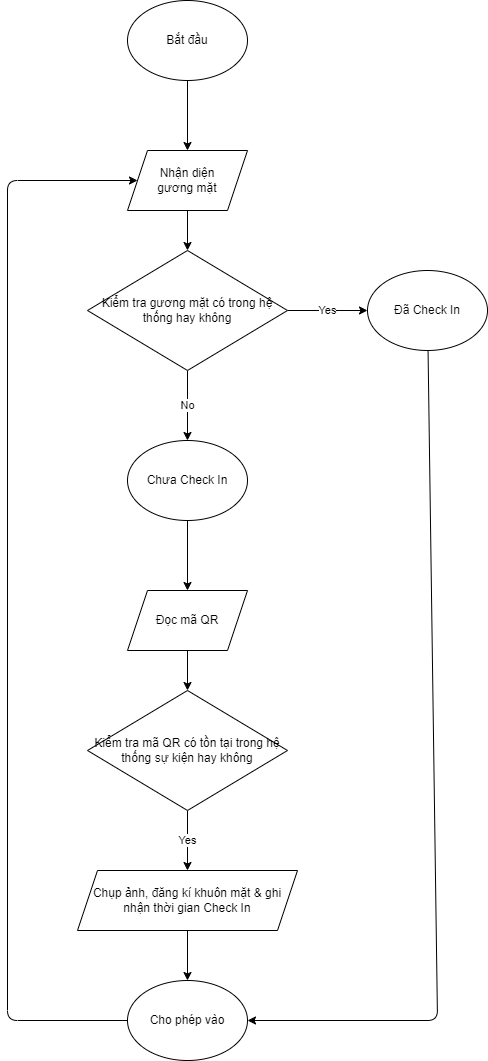

The diagram above was exported from draw.io. Its source (the exported page's mxGraphModel, read from the mxfile embedded in the PNG):
<mxGraphModel dx="1060" dy="539" grid="1" gridSize="10" guides="1" tooltips="1" connect="1" arrows="1" fold="1" page="1" pageScale="1" pageWidth="850" pageHeight="1100" background="#ffffff" math="0" shadow="0">
  <root>
    <mxCell id="0" />
    <mxCell id="1" parent="0" />
    <mxCell id="10" style="edgeStyle=none;html=1;entryX=0.5;entryY=0;entryDx=0;entryDy=0;" parent="1" source="2" target="9" edge="1">
      <mxGeometry relative="1" as="geometry" />
    </mxCell>
    <mxCell id="2" value="Bắt đầu" style="ellipse;whiteSpace=wrap;html=1;" parent="1" vertex="1">
      <mxGeometry x="305" y="20" width="120" height="80" as="geometry" />
    </mxCell>
    <mxCell id="6" value="No" style="edgeStyle=none;html=1;entryX=0.5;entryY=0;entryDx=0;entryDy=0;" parent="1" source="3" target="5" edge="1">
      <mxGeometry relative="1" as="geometry" />
    </mxCell>
    <mxCell id="20" value="Yes" style="edgeStyle=none;html=1;exitX=1;exitY=0.5;exitDx=0;exitDy=0;entryX=0;entryY=0.5;entryDx=0;entryDy=0;" parent="1" source="3" target="19" edge="1">
      <mxGeometry relative="1" as="geometry" />
    </mxCell>
    <mxCell id="3" value="Kiểm tra gương mặt có trong hệ thống hay không" style="rhombus;whiteSpace=wrap;html=1;" parent="1" vertex="1">
      <mxGeometry x="265" y="270" width="200" height="120" as="geometry" />
    </mxCell>
    <mxCell id="8" style="edgeStyle=none;html=1;entryX=0.5;entryY=0;entryDx=0;entryDy=0;" parent="1" source="5" target="7" edge="1">
      <mxGeometry relative="1" as="geometry" />
    </mxCell>
    <mxCell id="5" value="Chưa Check In" style="ellipse;whiteSpace=wrap;html=1;" parent="1" vertex="1">
      <mxGeometry x="305" y="460" width="120" height="80" as="geometry" />
    </mxCell>
    <mxCell id="13" style="edgeStyle=none;html=1;entryX=0.5;entryY=0;entryDx=0;entryDy=0;" parent="1" source="7" target="12" edge="1">
      <mxGeometry relative="1" as="geometry" />
    </mxCell>
    <mxCell id="7" value="Đọc mã QR" style="shape=parallelogram;perimeter=parallelogramPerimeter;whiteSpace=wrap;html=1;fixedSize=1;" parent="1" vertex="1">
      <mxGeometry x="305" y="610" width="120" height="60" as="geometry" />
    </mxCell>
    <mxCell id="11" style="edgeStyle=none;html=1;" parent="1" source="9" target="3" edge="1">
      <mxGeometry relative="1" as="geometry" />
    </mxCell>
    <mxCell id="9" value="Nhận diện&lt;br&gt;gương mặt" style="shape=parallelogram;perimeter=parallelogramPerimeter;whiteSpace=wrap;html=1;fixedSize=1;" parent="1" vertex="1">
      <mxGeometry x="305" y="170" width="120" height="60" as="geometry" />
    </mxCell>
    <mxCell id="15" value="Yes" style="edgeStyle=none;html=1;exitX=0.5;exitY=1;exitDx=0;exitDy=0;entryX=0.5;entryY=0;entryDx=0;entryDy=0;" parent="1" source="12" target="14" edge="1">
      <mxGeometry relative="1" as="geometry" />
    </mxCell>
    <mxCell id="12" value="Kiểm tra mã QR có tồn tại trong hệ thống sự kiện hay không" style="rhombus;whiteSpace=wrap;html=1;" parent="1" vertex="1">
      <mxGeometry x="265" y="710" width="200" height="120" as="geometry" />
    </mxCell>
    <mxCell id="18" style="edgeStyle=none;html=1;exitX=0.5;exitY=1;exitDx=0;exitDy=0;entryX=0.5;entryY=0;entryDx=0;entryDy=0;" parent="1" source="14" target="16" edge="1">
      <mxGeometry relative="1" as="geometry" />
    </mxCell>
    <mxCell id="14" value="Chụp ảnh, đăng kí khuôn mặt &amp;amp; ghi nhận thời gian Check In" style="shape=parallelogram;perimeter=parallelogramPerimeter;whiteSpace=wrap;html=1;fixedSize=1;" parent="1" vertex="1">
      <mxGeometry x="255" y="890" width="220" height="60" as="geometry" />
    </mxCell>
    <mxCell id="17" style="edgeStyle=none;html=1;entryX=0;entryY=0.5;entryDx=0;entryDy=0;" parent="1" source="16" target="9" edge="1">
      <mxGeometry relative="1" as="geometry">
        <mxPoint x="185" y="60" as="targetPoint" />
        <Array as="points">
          <mxPoint x="185" y="1040" />
          <mxPoint x="185" y="200" />
        </Array>
      </mxGeometry>
    </mxCell>
    <mxCell id="16" value="Cho phép vào" style="ellipse;whiteSpace=wrap;html=1;" parent="1" vertex="1">
      <mxGeometry x="305" y="1000" width="120" height="80" as="geometry" />
    </mxCell>
    <mxCell id="21" style="edgeStyle=none;html=1;entryX=1;entryY=0.5;entryDx=0;entryDy=0;" parent="1" source="19" target="16" edge="1">
      <mxGeometry relative="1" as="geometry">
        <Array as="points">
          <mxPoint x="615" y="1040" />
        </Array>
      </mxGeometry>
    </mxCell>
    <mxCell id="19" value="Đã Check In" style="ellipse;whiteSpace=wrap;html=1;" parent="1" vertex="1">
      <mxGeometry x="545" y="290" width="120" height="80" as="geometry" />
    </mxCell>
  </root>
</mxGraphModel>